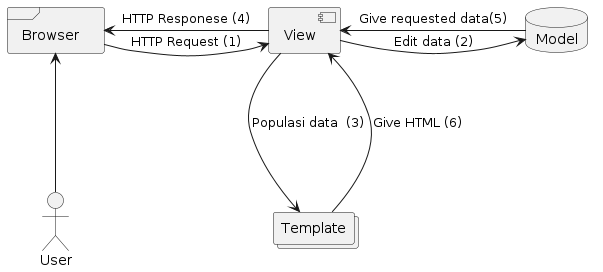

The diagram above was rendered by PlantUML. Its source (embedded in the PNG):
@startuml
actor User
frame Browser
component View
database Model
collections Template

Browser  <---  User
Browser -> View : HTTP Request (1)
View -> Browser :  HTTP Responese (4)
View -> Model   : Edit data (2)
Model -> View   : Give requested data(5)
View ---> Template : Populasi data  (3)
Template ---> View : Give HTML (6)
@enduml